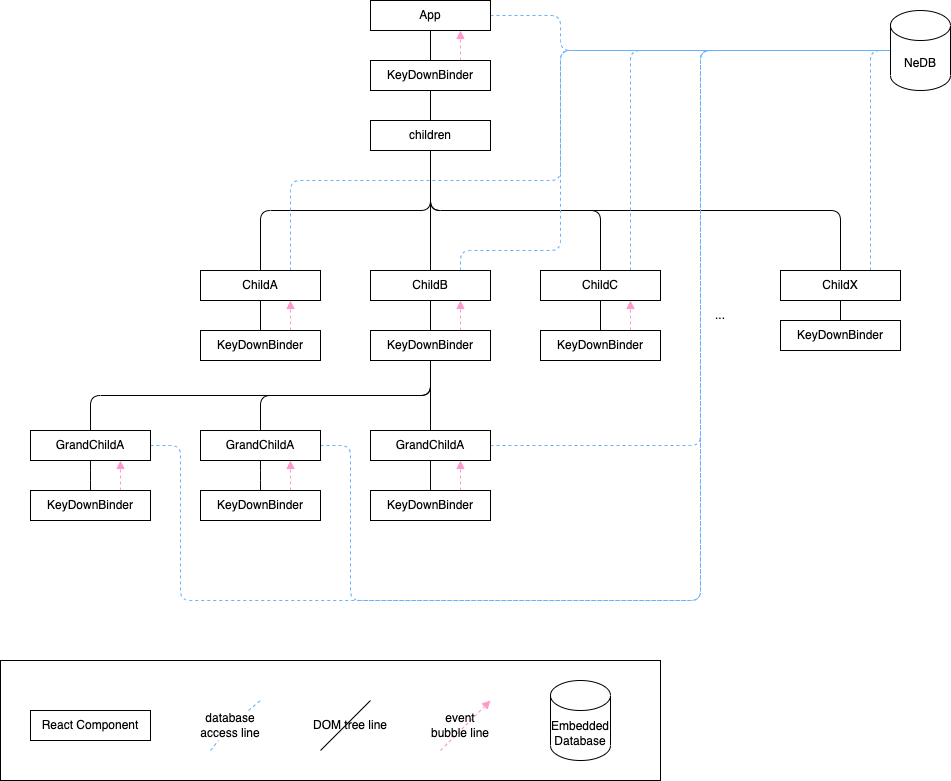

The diagram above was exported from draw.io. Its source (the exported page's mxGraphModel, read from the mxfile embedded in the PNG):
<mxGraphModel dx="2848" dy="2260" grid="1" gridSize="10" guides="1" tooltips="1" connect="1" arrows="1" fold="1" page="1" pageScale="1" pageWidth="850" pageHeight="1100" math="0" shadow="0">
  <root>
    <mxCell id="0" />
    <mxCell id="1" parent="0" />
    <mxCell id="2" value="" style="rounded=0;whiteSpace=wrap;html=1;fillColor=none;" vertex="1" parent="1">
      <mxGeometry x="-20" y="730" width="660" height="120" as="geometry" />
    </mxCell>
    <mxCell id="3" style="edgeStyle=orthogonalEdgeStyle;rounded=0;orthogonalLoop=1;jettySize=auto;html=1;exitX=0.5;exitY=1;exitDx=0;exitDy=0;endArrow=none;endFill=0;" edge="1" source="5" target="8" parent="1">
      <mxGeometry relative="1" as="geometry" />
    </mxCell>
    <mxCell id="4" style="edgeStyle=orthogonalEdgeStyle;orthogonalLoop=1;jettySize=auto;html=1;exitX=1;exitY=0.5;exitDx=0;exitDy=0;endArrow=none;endFill=0;rounded=1;dashed=1;strokeColor=#66B2FF;" edge="1" source="5" target="52" parent="1">
      <mxGeometry relative="1" as="geometry">
        <Array as="points">
          <mxPoint x="540" y="85" />
          <mxPoint x="540" y="120" />
        </Array>
      </mxGeometry>
    </mxCell>
    <mxCell id="5" value="App" style="rounded=0;whiteSpace=wrap;html=1;" vertex="1" parent="1">
      <mxGeometry x="350" y="70" width="120" height="30" as="geometry" />
    </mxCell>
    <mxCell id="6" style="edgeStyle=orthogonalEdgeStyle;rounded=0;orthogonalLoop=1;jettySize=auto;html=1;exitX=0.5;exitY=1;exitDx=0;exitDy=0;endArrow=none;endFill=0;" edge="1" source="8" target="13" parent="1">
      <mxGeometry relative="1" as="geometry" />
    </mxCell>
    <mxCell id="7" style="edgeStyle=orthogonalEdgeStyle;rounded=1;orthogonalLoop=1;jettySize=auto;html=1;exitX=0.75;exitY=0;exitDx=0;exitDy=0;entryX=0.75;entryY=1;entryDx=0;entryDy=0;dashed=1;endArrow=block;endFill=1;strokeColor=#FF99CC;strokeWidth=1;" edge="1" source="8" target="5" parent="1">
      <mxGeometry relative="1" as="geometry" />
    </mxCell>
    <mxCell id="8" value="KeyDownBinder" style="rounded=0;whiteSpace=wrap;html=1;" vertex="1" parent="1">
      <mxGeometry x="350" y="130" width="120" height="30" as="geometry" />
    </mxCell>
    <mxCell id="9" style="edgeStyle=orthogonalEdgeStyle;rounded=1;orthogonalLoop=1;jettySize=auto;html=1;exitX=0.5;exitY=1;exitDx=0;exitDy=0;endArrow=none;endFill=0;" edge="1" source="13" target="21" parent="1">
      <mxGeometry relative="1" as="geometry" />
    </mxCell>
    <mxCell id="10" style="edgeStyle=orthogonalEdgeStyle;rounded=1;orthogonalLoop=1;jettySize=auto;html=1;exitX=0.5;exitY=1;exitDx=0;exitDy=0;endArrow=none;endFill=0;" edge="1" source="13" target="16" parent="1">
      <mxGeometry relative="1" as="geometry" />
    </mxCell>
    <mxCell id="11" style="edgeStyle=orthogonalEdgeStyle;rounded=1;orthogonalLoop=1;jettySize=auto;html=1;exitX=0.5;exitY=1;exitDx=0;exitDy=0;endArrow=none;endFill=0;" edge="1" source="13" target="29" parent="1">
      <mxGeometry relative="1" as="geometry" />
    </mxCell>
    <mxCell id="12" style="edgeStyle=orthogonalEdgeStyle;rounded=1;orthogonalLoop=1;jettySize=auto;html=1;exitX=0.5;exitY=1;exitDx=0;exitDy=0;endArrow=none;endFill=0;" edge="1" source="13" target="34" parent="1">
      <mxGeometry relative="1" as="geometry" />
    </mxCell>
    <mxCell id="13" value="children" style="rounded=0;whiteSpace=wrap;html=1;" vertex="1" parent="1">
      <mxGeometry x="350" y="190" width="120" height="30" as="geometry" />
    </mxCell>
    <mxCell id="14" style="edgeStyle=orthogonalEdgeStyle;rounded=0;orthogonalLoop=1;jettySize=auto;html=1;exitX=0.5;exitY=1;exitDx=0;exitDy=0;endArrow=none;endFill=0;" edge="1" source="16" target="18" parent="1">
      <mxGeometry relative="1" as="geometry" />
    </mxCell>
    <mxCell id="15" style="edgeStyle=orthogonalEdgeStyle;orthogonalLoop=1;jettySize=auto;html=1;exitX=0.75;exitY=0;exitDx=0;exitDy=0;entryX=0;entryY=0.5;entryDx=0;entryDy=0;entryPerimeter=0;endArrow=none;endFill=0;rounded=1;dashed=1;strokeColor=#66B2FF;" edge="1" source="16" target="52" parent="1">
      <mxGeometry relative="1" as="geometry">
        <Array as="points">
          <mxPoint x="270" y="250" />
          <mxPoint x="540" y="250" />
          <mxPoint x="540" y="120" />
        </Array>
      </mxGeometry>
    </mxCell>
    <mxCell id="16" value="ChildA" style="rounded=0;whiteSpace=wrap;html=1;" vertex="1" parent="1">
      <mxGeometry x="180" y="340" width="120" height="30" as="geometry" />
    </mxCell>
    <mxCell id="17" style="edgeStyle=orthogonalEdgeStyle;rounded=1;orthogonalLoop=1;jettySize=auto;html=1;exitX=0.75;exitY=0;exitDx=0;exitDy=0;entryX=0.75;entryY=1;entryDx=0;entryDy=0;dashed=1;endArrow=block;endFill=1;strokeColor=#FF99CC;strokeWidth=1;" edge="1" source="18" target="16" parent="1">
      <mxGeometry relative="1" as="geometry" />
    </mxCell>
    <mxCell id="18" value="KeyDownBinder" style="rounded=0;whiteSpace=wrap;html=1;" vertex="1" parent="1">
      <mxGeometry x="180" y="400" width="120" height="30" as="geometry" />
    </mxCell>
    <mxCell id="19" style="edgeStyle=orthogonalEdgeStyle;rounded=0;orthogonalLoop=1;jettySize=auto;html=1;exitX=0.5;exitY=1;exitDx=0;exitDy=0;endArrow=none;endFill=0;" edge="1" source="21" target="26" parent="1">
      <mxGeometry relative="1" as="geometry" />
    </mxCell>
    <mxCell id="20" style="edgeStyle=orthogonalEdgeStyle;rounded=1;orthogonalLoop=1;jettySize=auto;html=1;exitX=0.75;exitY=0;exitDx=0;exitDy=0;entryX=0;entryY=0.5;entryDx=0;entryDy=0;entryPerimeter=0;dashed=1;endArrow=none;endFill=0;strokeColor=#66B2FF;" edge="1" source="21" target="52" parent="1">
      <mxGeometry relative="1" as="geometry">
        <Array as="points">
          <mxPoint x="440" y="320" />
          <mxPoint x="540" y="320" />
          <mxPoint x="540" y="120" />
        </Array>
      </mxGeometry>
    </mxCell>
    <mxCell id="21" value="ChildB" style="rounded=0;whiteSpace=wrap;html=1;" vertex="1" parent="1">
      <mxGeometry x="350" y="340" width="120" height="30" as="geometry" />
    </mxCell>
    <mxCell id="22" style="edgeStyle=orthogonalEdgeStyle;rounded=0;orthogonalLoop=1;jettySize=auto;html=1;exitX=0.5;exitY=1;exitDx=0;exitDy=0;endArrow=none;endFill=0;" edge="1" source="26" target="39" parent="1">
      <mxGeometry relative="1" as="geometry" />
    </mxCell>
    <mxCell id="23" style="edgeStyle=orthogonalEdgeStyle;rounded=1;orthogonalLoop=1;jettySize=auto;html=1;exitX=0.5;exitY=1;exitDx=0;exitDy=0;entryX=0.5;entryY=0;entryDx=0;entryDy=0;endArrow=none;endFill=0;" edge="1" source="26" target="44" parent="1">
      <mxGeometry relative="1" as="geometry" />
    </mxCell>
    <mxCell id="24" style="edgeStyle=orthogonalEdgeStyle;rounded=1;orthogonalLoop=1;jettySize=auto;html=1;exitX=0.5;exitY=1;exitDx=0;exitDy=0;entryX=0.5;entryY=0;entryDx=0;entryDy=0;endArrow=none;endFill=0;" edge="1" source="26" target="49" parent="1">
      <mxGeometry relative="1" as="geometry" />
    </mxCell>
    <mxCell id="25" style="edgeStyle=orthogonalEdgeStyle;rounded=1;orthogonalLoop=1;jettySize=auto;html=1;exitX=0.75;exitY=0;exitDx=0;exitDy=0;entryX=0.75;entryY=1;entryDx=0;entryDy=0;endArrow=block;endFill=1;strokeColor=#FF99CC;strokeWidth=1;dashed=1;" edge="1" source="26" target="21" parent="1">
      <mxGeometry relative="1" as="geometry" />
    </mxCell>
    <mxCell id="26" value="KeyDownBinder" style="rounded=0;whiteSpace=wrap;html=1;" vertex="1" parent="1">
      <mxGeometry x="350" y="400" width="120" height="30" as="geometry" />
    </mxCell>
    <mxCell id="27" style="edgeStyle=orthogonalEdgeStyle;rounded=0;orthogonalLoop=1;jettySize=auto;html=1;exitX=0.5;exitY=1;exitDx=0;exitDy=0;endArrow=none;endFill=0;" edge="1" source="29" target="31" parent="1">
      <mxGeometry relative="1" as="geometry" />
    </mxCell>
    <mxCell id="28" style="edgeStyle=orthogonalEdgeStyle;rounded=1;orthogonalLoop=1;jettySize=auto;html=1;exitX=0.75;exitY=0;exitDx=0;exitDy=0;entryX=0;entryY=0.5;entryDx=0;entryDy=0;entryPerimeter=0;dashed=1;endArrow=none;endFill=0;strokeColor=#66B2FF;" edge="1" source="29" target="52" parent="1">
      <mxGeometry relative="1" as="geometry">
        <Array as="points">
          <mxPoint x="610" y="120" />
        </Array>
      </mxGeometry>
    </mxCell>
    <mxCell id="29" value="ChildC" style="rounded=0;whiteSpace=wrap;html=1;" vertex="1" parent="1">
      <mxGeometry x="520" y="340" width="120" height="30" as="geometry" />
    </mxCell>
    <mxCell id="30" style="edgeStyle=orthogonalEdgeStyle;rounded=1;orthogonalLoop=1;jettySize=auto;html=1;exitX=0.75;exitY=0;exitDx=0;exitDy=0;entryX=0.75;entryY=1;entryDx=0;entryDy=0;dashed=1;endArrow=block;endFill=1;strokeColor=#FF99CC;strokeWidth=1;" edge="1" source="31" target="29" parent="1">
      <mxGeometry relative="1" as="geometry" />
    </mxCell>
    <mxCell id="31" value="KeyDownBinder" style="rounded=0;whiteSpace=wrap;html=1;" vertex="1" parent="1">
      <mxGeometry x="520" y="400" width="120" height="30" as="geometry" />
    </mxCell>
    <mxCell id="32" style="edgeStyle=orthogonalEdgeStyle;rounded=0;orthogonalLoop=1;jettySize=auto;html=1;exitX=0.5;exitY=1;exitDx=0;exitDy=0;entryX=0.5;entryY=0;entryDx=0;entryDy=0;endArrow=none;endFill=0;" edge="1" source="34" target="35" parent="1">
      <mxGeometry relative="1" as="geometry" />
    </mxCell>
    <mxCell id="33" style="edgeStyle=orthogonalEdgeStyle;rounded=1;orthogonalLoop=1;jettySize=auto;html=1;exitX=0.75;exitY=0;exitDx=0;exitDy=0;entryX=0;entryY=0.5;entryDx=0;entryDy=0;entryPerimeter=0;dashed=1;endArrow=none;endFill=0;strokeColor=#66B2FF;" edge="1" source="34" target="52" parent="1">
      <mxGeometry relative="1" as="geometry" />
    </mxCell>
    <mxCell id="34" value="ChildX" style="rounded=0;whiteSpace=wrap;html=1;" vertex="1" parent="1">
      <mxGeometry x="760" y="340" width="120" height="30" as="geometry" />
    </mxCell>
    <mxCell id="35" value="KeyDownBinder" style="rounded=0;whiteSpace=wrap;html=1;" vertex="1" parent="1">
      <mxGeometry x="760" y="390" width="120" height="30" as="geometry" />
    </mxCell>
    <mxCell id="36" value="..." style="text;html=1;strokeColor=none;fillColor=none;align=center;verticalAlign=middle;whiteSpace=wrap;rounded=0;" vertex="1" parent="1">
      <mxGeometry x="670" y="370" width="60" height="30" as="geometry" />
    </mxCell>
    <mxCell id="37" style="edgeStyle=orthogonalEdgeStyle;rounded=1;orthogonalLoop=1;jettySize=auto;html=1;exitX=1;exitY=0.5;exitDx=0;exitDy=0;entryX=0;entryY=0.5;entryDx=0;entryDy=0;entryPerimeter=0;dashed=1;endArrow=none;endFill=0;strokeColor=#66B2FF;" edge="1" source="39" target="52" parent="1">
      <mxGeometry relative="1" as="geometry">
        <Array as="points">
          <mxPoint x="680" y="515" />
          <mxPoint x="680" y="120" />
        </Array>
      </mxGeometry>
    </mxCell>
    <mxCell id="38" style="edgeStyle=orthogonalEdgeStyle;rounded=1;orthogonalLoop=1;jettySize=auto;html=1;exitX=0.5;exitY=1;exitDx=0;exitDy=0;entryX=0.5;entryY=0;entryDx=0;entryDy=0;endArrow=none;endFill=0;strokeColor=#05090D;strokeWidth=1;" edge="1" source="39" target="41" parent="1">
      <mxGeometry relative="1" as="geometry" />
    </mxCell>
    <mxCell id="39" value="GrandChildA" style="rounded=0;whiteSpace=wrap;html=1;" vertex="1" parent="1">
      <mxGeometry x="350" y="500" width="120" height="30" as="geometry" />
    </mxCell>
    <mxCell id="40" style="edgeStyle=orthogonalEdgeStyle;rounded=1;orthogonalLoop=1;jettySize=auto;html=1;exitX=0.75;exitY=0;exitDx=0;exitDy=0;entryX=0.75;entryY=1;entryDx=0;entryDy=0;dashed=1;endArrow=block;endFill=1;strokeColor=#FF99CC;strokeWidth=1;" edge="1" source="41" target="39" parent="1">
      <mxGeometry relative="1" as="geometry" />
    </mxCell>
    <mxCell id="41" value="KeyDownBinder" style="rounded=0;whiteSpace=wrap;html=1;" vertex="1" parent="1">
      <mxGeometry x="350" y="560" width="120" height="30" as="geometry" />
    </mxCell>
    <mxCell id="42" style="edgeStyle=orthogonalEdgeStyle;rounded=1;orthogonalLoop=1;jettySize=auto;html=1;exitX=1;exitY=0.5;exitDx=0;exitDy=0;entryX=0;entryY=0.5;entryDx=0;entryDy=0;entryPerimeter=0;dashed=1;endArrow=none;endFill=0;strokeColor=#66B2FF;" edge="1" source="44" target="52" parent="1">
      <mxGeometry relative="1" as="geometry">
        <Array as="points">
          <mxPoint x="330" y="515" />
          <mxPoint x="330" y="670" />
          <mxPoint x="680" y="670" />
          <mxPoint x="680" y="120" />
        </Array>
      </mxGeometry>
    </mxCell>
    <mxCell id="43" style="edgeStyle=orthogonalEdgeStyle;rounded=1;orthogonalLoop=1;jettySize=auto;html=1;exitX=0.5;exitY=1;exitDx=0;exitDy=0;endArrow=none;endFill=0;strokeColor=#05090D;strokeWidth=1;" edge="1" source="44" target="46" parent="1">
      <mxGeometry relative="1" as="geometry" />
    </mxCell>
    <mxCell id="44" value="GrandChildA" style="rounded=0;whiteSpace=wrap;html=1;" vertex="1" parent="1">
      <mxGeometry x="180" y="500" width="120" height="30" as="geometry" />
    </mxCell>
    <mxCell id="45" style="edgeStyle=orthogonalEdgeStyle;rounded=1;orthogonalLoop=1;jettySize=auto;html=1;exitX=0.75;exitY=0;exitDx=0;exitDy=0;entryX=0.75;entryY=1;entryDx=0;entryDy=0;dashed=1;endArrow=block;endFill=1;strokeColor=#FF99CC;strokeWidth=1;" edge="1" source="46" target="44" parent="1">
      <mxGeometry relative="1" as="geometry" />
    </mxCell>
    <mxCell id="46" value="KeyDownBinder" style="rounded=0;whiteSpace=wrap;html=1;" vertex="1" parent="1">
      <mxGeometry x="180" y="560" width="120" height="30" as="geometry" />
    </mxCell>
    <mxCell id="47" style="edgeStyle=orthogonalEdgeStyle;rounded=1;orthogonalLoop=1;jettySize=auto;html=1;exitX=1;exitY=0.5;exitDx=0;exitDy=0;entryX=0;entryY=0.5;entryDx=0;entryDy=0;entryPerimeter=0;dashed=1;endArrow=none;endFill=0;strokeColor=#66B2FF;" edge="1" source="49" target="52" parent="1">
      <mxGeometry relative="1" as="geometry">
        <Array as="points">
          <mxPoint x="160" y="515" />
          <mxPoint x="160" y="670" />
          <mxPoint x="680" y="670" />
          <mxPoint x="680" y="120" />
        </Array>
      </mxGeometry>
    </mxCell>
    <mxCell id="48" style="edgeStyle=orthogonalEdgeStyle;rounded=1;orthogonalLoop=1;jettySize=auto;html=1;exitX=0.5;exitY=1;exitDx=0;exitDy=0;endArrow=none;endFill=0;strokeColor=#05090D;strokeWidth=1;" edge="1" source="49" target="51" parent="1">
      <mxGeometry relative="1" as="geometry" />
    </mxCell>
    <mxCell id="49" value="GrandChildA" style="rounded=0;whiteSpace=wrap;html=1;" vertex="1" parent="1">
      <mxGeometry x="10" y="500" width="120" height="30" as="geometry" />
    </mxCell>
    <mxCell id="50" style="edgeStyle=orthogonalEdgeStyle;rounded=1;orthogonalLoop=1;jettySize=auto;html=1;exitX=0.75;exitY=0;exitDx=0;exitDy=0;entryX=0.75;entryY=1;entryDx=0;entryDy=0;dashed=1;endArrow=block;endFill=1;strokeColor=#FF99CC;strokeWidth=1;" edge="1" source="51" target="49" parent="1">
      <mxGeometry relative="1" as="geometry" />
    </mxCell>
    <mxCell id="51" value="KeyDownBinder" style="rounded=0;whiteSpace=wrap;html=1;" vertex="1" parent="1">
      <mxGeometry x="10" y="560" width="120" height="30" as="geometry" />
    </mxCell>
    <mxCell id="52" value="NeDB" style="shape=cylinder3;whiteSpace=wrap;html=1;boundedLbl=1;backgroundOutline=1;size=15;" vertex="1" parent="1">
      <mxGeometry x="870" y="80" width="60" height="80" as="geometry" />
    </mxCell>
    <mxCell id="53" value="React Component" style="rounded=0;whiteSpace=wrap;html=1;" vertex="1" parent="1">
      <mxGeometry x="10" y="780" width="120" height="30" as="geometry" />
    </mxCell>
    <mxCell id="54" value="" style="endArrow=none;dashed=1;html=1;strokeWidth=1;rounded=1;strokeColor=#66B2FF;startArrow=none;" edge="1" source="61" parent="1">
      <mxGeometry width="50" height="50" relative="1" as="geometry">
        <mxPoint x="190" y="820" as="sourcePoint" />
        <mxPoint x="240" y="770" as="targetPoint" />
      </mxGeometry>
    </mxCell>
    <mxCell id="55" value="" style="endArrow=none;html=1;rounded=1;strokeColor=#05090D;strokeWidth=1;" edge="1" parent="1">
      <mxGeometry width="50" height="50" relative="1" as="geometry">
        <mxPoint x="300" y="820" as="sourcePoint" />
        <mxPoint x="350" y="770" as="targetPoint" />
      </mxGeometry>
    </mxCell>
    <mxCell id="56" value="DOM tree line" style="text;html=1;strokeColor=none;fillColor=none;align=center;verticalAlign=middle;whiteSpace=wrap;rounded=0;" vertex="1" parent="1">
      <mxGeometry x="290" y="780" width="80" height="30" as="geometry" />
    </mxCell>
    <mxCell id="57" value="Embedded&lt;br&gt;Database" style="shape=cylinder3;whiteSpace=wrap;html=1;boundedLbl=1;backgroundOutline=1;size=15;" vertex="1" parent="1">
      <mxGeometry x="530" y="750" width="60" height="80" as="geometry" />
    </mxCell>
    <mxCell id="58" value="" style="group" vertex="1" connectable="0" parent="1">
      <mxGeometry x="400" y="770.0000000000005" width="80" height="50" as="geometry" />
    </mxCell>
    <mxCell id="59" value="" style="endArrow=block;dashed=1;html=1;strokeWidth=1;rounded=1;strokeColor=#FF99CC;endFill=1;" edge="1" parent="58">
      <mxGeometry width="50" height="50" relative="1" as="geometry">
        <mxPoint x="20" y="50" as="sourcePoint" />
        <mxPoint x="70" as="targetPoint" />
      </mxGeometry>
    </mxCell>
    <mxCell id="60" value="event&lt;br&gt;bubble line" style="text;html=1;strokeColor=none;fillColor=none;align=center;verticalAlign=middle;whiteSpace=wrap;rounded=0;" vertex="1" parent="58">
      <mxGeometry y="9.999999999999545" width="80" height="30" as="geometry" />
    </mxCell>
    <mxCell id="61" value="database access line" style="text;html=1;strokeColor=none;fillColor=none;align=center;verticalAlign=middle;whiteSpace=wrap;rounded=0;" vertex="1" parent="1">
      <mxGeometry x="170" y="780" width="80" height="30" as="geometry" />
    </mxCell>
    <mxCell id="62" value="" style="endArrow=none;dashed=1;html=1;strokeWidth=1;rounded=1;strokeColor=#66B2FF;" edge="1" target="61" parent="1">
      <mxGeometry width="50" height="50" relative="1" as="geometry">
        <mxPoint x="190" y="820.0000000000005" as="sourcePoint" />
        <mxPoint x="240" y="770.0000000000005" as="targetPoint" />
      </mxGeometry>
    </mxCell>
  </root>
</mxGraphModel>